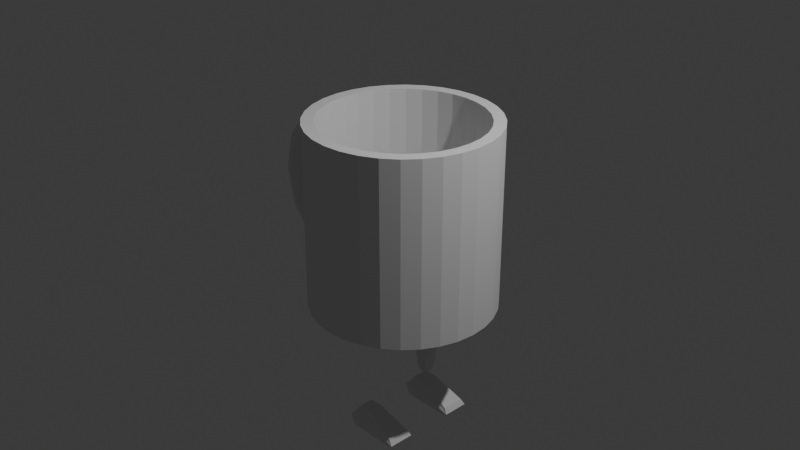 # Source: mug-attempt2.blend  (saved by Blender 4.1.24; exported with 4.5.12 LTS)
import bpy
from mathutils import Matrix  # noqa: F401  (used for matrix-valued properties, if any)

bpy.ops.wm.read_factory_settings(use_empty=True)
scene = bpy.context.scene
scene.name = 'Scene'

# ---- collections
col_collection = bpy.data.collections.new('Collection'); scene.collection.children.link(col_collection)

# ---- world
world_world = bpy.data.worlds.new('World'); scene.world = world_world
world_world.use_nodes = True; world_world.node_tree.nodes.clear()
_N = world_world.node_tree.nodes; _L = world_world.node_tree.links
n0 = _N.new('ShaderNodeOutputWorld'); n0.name = 'World Output'; n0.location = (300, 300)
n1 = _N.new('ShaderNodeBackground'); n1.name = 'Background'; n1.location = (10, 300)
n1.inputs[0].default_value = (0.05088, 0.05088, 0.05088, 1.0)
_L.new(n1.outputs[0], n0.inputs[0])
n0.is_active_output = True
world_world.color = (0.05088, 0.05088, 0.05088)
world_world.use_sun_shadow = False
world_world.sun_shadow_jitter_overblur = 0.0

# ---- cameras
cam_camera = bpy.data.cameras.new('Camera')
cam_camera.clip_end = 100.0
cam_camera.ortho_scale = 7.314

# ---- lights
light_light = bpy.data.lights.new('Light', 'POINT')
light_light.transmission_factor = 0.0
light_light.energy = 1000.0
light_light.shadow_soft_size = 0.1
light_light.shadow_maximum_resolution = 0.006
light_light.use_absolute_resolution = True

# ---- meshes
me_cylinder = bpy.data.meshes.new('Cylinder')
me_cylinder.from_pydata([(0.0, 1.0, -1.0), (-1.766, 0.0, 0.0), (0.0, 0.872, 1.0), (-1.718, 0.1256, 0.0), (-1.602, 0.1777, 0.0), (0.1951, 0.9808, -1.0), (-1.487, 0.1256, 0.0), (0.1701, 0.8553, 1.0), (0.3827, 0.9239, -1.0), (-1.439, 2.176e-17, 0.0), (-1.487, -0.1256, 0.0), (0.3337, 0.8057, 1.0), (0.5556, 0.8315, -1.0), (-1.602, -0.1777, 0.0), (-1.718, -0.1256, 0.0), (0.4845, 0.7251, 1.0), (-1.656, 0.0, -0.4565), (0.7071, 0.7071, -1.0), (0.6166, 0.6166, 1.0), (-1.615, 0.1256, -0.4298), (-1.515, 0.1777, -0.3652), (0.8315, 0.5556, -1.0), (-1.414, 0.1256, -0.3007), (0.7251, 0.4845, 1.0), (-1.373, 2.176e-17, -0.2739), (0.9239, 0.3827, -1.0), (-1.414, -0.1256, -0.3007), (0.8057, 0.3337, 1.0), (0.9808, 0.1951, -1.0), (-1.515, -0.1777, -0.3652), (0.8553, 0.1701, 1.0), (-1.615, -0.1256, -0.4298), (1.0, 0.0, -1.0), (-1.357, 0.0, -0.7907), (0.872, 0.0, 1.0), (-1.333, 0.1256, -0.7444), (-1.275, 0.1777, -0.6326), (0.9808, -0.1951, -1.0), (-1.217, 0.1256, -0.5208), (0.8553, -0.1701, 1.0), (-1.193, 2.176e-17, -0.4744), (0.9239, -0.3827, -1.0), (0.8057, -0.3337, 1.0), (-1.217, -0.1256, -0.5208), (0.8315, -0.5556, -1.0), (-1.275, -0.1777, -0.6326), (0.7251, -0.4845, 1.0), (-1.333, -0.1256, -0.7444), (0.7071, -0.7071, -1.0), (0.6166, -0.6166, 1.0), (0.5556, -0.8315, -1.0), (0.4845, -0.7251, 1.0), (0.3827, -0.9239, -1.0), (0.3337, -0.8057, 1.0), (0.1951, -0.9808, -1.0), (0.1701, -0.8553, 1.0), (0.0, -1.0, -1.0), (0.0, -0.872, 1.0), (-0.1951, -0.9808, -1.0), (-0.1701, -0.8553, 1.0), (-0.3827, -0.9239, -1.0), (-0.3337, -0.8057, 1.0), (-0.5556, -0.8315, -1.0), (-0.4845, -0.7251, 1.0), (-0.7071, -0.7071, -1.0), (-1.357, 0.0, 0.7907), (-0.6166, -0.6166, 1.0), (-1.333, 0.1256, 0.7444), (-0.8315, -0.5556, -1.0), (-1.275, 0.1777, 0.6326), (-0.7251, -0.4845, 1.0), (-1.217, 0.1256, 0.5208), (-0.9239, -0.3827, -1.0), (-1.193, 2.176e-17, 0.4744), (-0.8057, -0.3337, 1.0), (-1.217, -0.1256, 0.5208), (-0.9808, -0.1951, -1.0), (-1.275, -0.1777, 0.6326), (-1.333, -0.1256, 0.7444), (-0.8553, -0.1701, 1.0), (-1.656, 0.0, 0.4565), (-1.0, 0.0, -1.0), (-1.615, 0.1256, 0.4298), (-0.872, 0.0, 1.0), (-1.515, 0.1777, 0.3652), (-0.9808, 0.1951, -1.0), (-1.414, 0.1256, 0.3007), (-0.8553, 0.1701, 1.0), (-1.373, 2.176e-17, 0.2739), (-0.9239, 0.3827, -1.0), (-0.8057, 0.3337, 1.0), (-1.414, -0.1256, 0.3007), (-0.8315, 0.5556, -1.0), (-1.515, -0.1777, 0.3652), (-1.615, -0.1256, 0.4298), (-0.7251, 0.4845, 1.0), (-0.7071, 0.7071, -1.0), (-0.6166, 0.6166, 1.0), (-0.5556, 0.8315, -1.0), (-0.4845, 0.7251, 1.0), (-0.3827, 0.9239, -1.0), (-0.3337, 0.8057, 1.0), (-0.1951, 0.9808, -1.0), (-0.1701, 0.8553, 1.0), (-0.9323, -0.008461, -1.0), (-0.8462, -0.2098, -1.0), (-0.7257, -0.4013, -1.0), (-0.5755, -0.5755, -1.0), (-0.4013, -0.7257, -1.0), (-0.2098, -0.8462, -1.0), (-0.008461, -0.9323, -1.0), (-0.8413, 0.1852, -1.0), (-0.7243, -0.01718, -1.0), (-0.5773, -0.2168, -1.0), (-0.4059, -0.4059, -1.0), (-0.2168, -0.5773, -1.0), (-0.01718, -0.7243, -1.0), (0.1852, -0.8413, -1.0), (-0.7133, 0.3765, -1.0), (-0.5664, 0.1842, -1.0), (-0.3964, -0.01371, -1.0), (-0.2098, -0.2098, -1.0), (-0.01371, -0.3964, -1.0), (0.1842, -0.5664, -1.0), (0.3765, -0.7133, -1.0), (-0.5556, 0.5556, -1.0), (-0.3827, 0.3827, -1.0), (-0.1951, 0.1951, -1.0), (1.49e-08, -1.49e-08, -1.0), (0.1951, -0.1951, -1.0), (0.3827, -0.3827, -1.0), (0.5556, -0.5556, -1.0), (-0.3765, 0.7133, -1.0), (-0.1842, 0.5664, -1.0), (0.01371, 0.3964, -1.0), (0.2098, 0.2098, -1.0), (0.3964, 0.01371, -1.0), (0.5664, -0.1842, -1.0), (0.7133, -0.3765, -1.0), (-0.1852, 0.8413, -1.0), (0.01718, 0.7243, -1.0), (0.2168, 0.5773, -1.0), (0.4059, 0.4059, -1.0), (0.5773, 0.2168, -1.0), (0.7243, 0.01718, -1.0), (0.8413, -0.1852, -1.0), (0.008461, 0.9323, -1.0), (0.2098, 0.8462, -1.0), (0.4013, 0.7257, -1.0), (0.5755, 0.5755, -1.0), (0.7257, 0.4013, -1.0), (0.8462, 0.2098, -1.0), (0.9323, 0.008461, -1.0), (0.1951, 0.9808, 1.0), (0.0, 1.0, 1.0), (0.3827, 0.9239, 1.0), (0.5556, 0.8315, 1.0), (0.7071, 0.7071, 1.0), (0.8315, 0.5556, 1.0), (0.9239, 0.3827, 1.0), (0.9808, 0.1951, 1.0), (1.0, 0.0, 1.0), (0.9808, -0.1951, 1.0), (0.9239, -0.3827, 1.0), (0.8315, -0.5556, 1.0), (0.7071, -0.7071, 1.0), (0.5556, -0.8315, 1.0), (0.3827, -0.9239, 1.0), (0.1951, -0.9808, 1.0), (0.0, -1.0, 1.0), (-0.1951, -0.9808, 1.0), (-0.3827, -0.9239, 1.0), (-0.5556, -0.8315, 1.0), (-0.7071, -0.7071, 1.0), (-0.8315, -0.5556, 1.0), (-0.9239, -0.3827, 1.0), (-0.9808, -0.1951, 1.0), (-1.0, 0.0, 1.0), (-0.9808, 0.1951, 1.0), (-0.9239, 0.3827, 1.0), (-0.8315, 0.5556, 1.0), (-0.7071, 0.7071, 1.0), (-0.5556, 0.8315, 1.0), (-0.3827, 0.9239, 1.0), (-0.1951, 0.9808, 1.0), (-0.1701, 0.8553, -0.7665), (0.008461, 0.9323, -0.7665), (0.1701, 0.8553, -0.7665), (-0.3337, 0.8057, -0.7665), (-0.1852, 0.8413, -0.7665), (-0.4845, 0.7251, -0.7665), (-0.3765, 0.7133, -0.7665), (-0.6166, 0.6166, -0.7665), (-0.5556, 0.5556, -0.7665), (-0.7251, 0.4845, -0.7665), (-0.7133, 0.3765, -0.7665), (-0.8057, 0.3337, -0.7665), (-0.8413, 0.1852, -0.7665), (-0.8553, 0.1701, -0.7665), (-0.9323, -0.008461, -0.7665), (-0.8553, -0.1701, -0.7665), (0.2098, 0.8462, -0.7666), (0.3337, 0.8057, -0.7665), (0.01718, 0.7243, -0.7666), (-0.1842, 0.5664, -0.7666), (-0.3827, 0.3827, -0.7665), (-0.5664, 0.1842, -0.7665), (-0.7243, -0.01718, -0.7665), (-0.8462, -0.2098, -0.7665), (-0.8057, -0.3337, -0.7665), (0.4013, 0.7257, -0.7665), (0.4845, 0.7251, -0.7665), (0.2168, 0.5773, -0.7665), (0.01371, 0.3964, -0.7665), (-0.1951, 0.1951, -0.7665), (-0.3964, -0.01371, -0.7665), (-0.5773, -0.2168, -0.7665), (-0.7257, -0.4013, -0.7665), (-0.7251, -0.4845, -0.7665), (0.5755, 0.5755, -0.7665), (0.6166, 0.6166, -0.7665), (0.4059, 0.4059, -0.7665), (0.2098, 0.2098, -0.7665), (-1.49e-08, 1.49e-08, -0.7665), (-0.2098, -0.2098, -0.7665), (-0.4059, -0.4059, -0.7665), (-0.5755, -0.5755, -0.7665), (-0.6166, -0.6166, -0.7665), (0.7257, 0.4013, -0.7665), (0.7251, 0.4845, -0.7665), (0.5773, 0.2168, -0.7665), (0.3964, 0.01371, -0.7665), (0.1951, -0.1951, -0.7665), (-0.01371, -0.3964, -0.7665), (-0.2168, -0.5773, -0.7665), (-0.4013, -0.7257, -0.7665), (-0.4845, -0.7251, -0.7665), (0.8462, 0.2098, -0.7665), (0.8057, 0.3337, -0.7665), (0.7243, 0.01718, -0.7665), (0.5664, -0.1842, -0.7665), (0.3827, -0.3827, -0.7665), (0.1842, -0.5664, -0.7665), (-0.01718, -0.7243, -0.7665), (-0.2098, -0.8462, -0.7665), (-0.3337, -0.8057, -0.7665), (0.9323, 0.008461, -0.7665), (0.8553, 0.1701, -0.7665), (0.8413, -0.1852, -0.7665), (0.7133, -0.3765, -0.7666), (0.5556, -0.5556, -0.7666), (0.3765, -0.7133, -0.7666), (0.1852, -0.8413, -0.7666), (-0.008461, -0.9323, -0.7666), (-0.1701, -0.8553, -0.7666), (0.8553, -0.1701, -0.7665), (0.8057, -0.3337, -0.7665), (0.7251, -0.4845, -0.7666), (0.6166, -0.6166, -0.7666), (0.4845, -0.7251, -0.7666), (0.3337, -0.8057, -0.7666), (0.1701, -0.8553, -0.7666), (0.0, 0.872, -0.7665), (0.872, 0.0, -0.7665), (0.0, -0.872, -0.7666), (-0.872, 0.0, -0.7665), (-0.9825, -0.1777, -0.72), (-0.9825, -0.1777, 0.72), (-0.9876, -0.1256, 0.8476), (-0.9876, -0.1256, 0.5893), (-0.9876, -0.1256, -0.8476), (-0.9876, -0.1256, -0.5893), (-1.0, 0.0, -0.8974), (-1.0, 0.0, -0.5321), (-1.0, 0.0, 0.5321), (-1.0, 0.0, 0.8974), (-1.0, 2.176e-17, -0.5321), (-1.0, 2.176e-17, 0.5321), (-0.9876, 0.1256, 0.5893), (-0.9876, 0.1256, 0.8476), (-0.9876, 0.1256, -0.8476), (-0.9825, 0.1777, 0.72), (-0.9825, 0.1777, -0.72), (-0.9876, 0.1256, -0.5893)], [], [(0, 154, 153, 5), (5, 153, 155, 8), (8, 155, 156, 12), (12, 156, 157, 17), (17, 157, 158, 21), (21, 158, 159, 25), (25, 159, 160, 28), (28, 160, 161, 32), (32, 161, 162, 37), (37, 162, 163, 41), (41, 163, 164, 44), (44, 164, 165, 48), (48, 165, 166, 50), (50, 166, 167, 52), (52, 167, 168, 54), (54, 168, 169, 56), (56, 169, 170, 58), (58, 170, 171, 60), (60, 171, 172, 62), (62, 172, 173, 64), (64, 173, 174, 68), (68, 174, 175, 72), (72, 175, 176, 76), (81, 76, 176, 177, 275, 268, 267, 269, 274, 273, 271, 266, 270, 272), (177, 178, 85, 81, 272, 280, 282, 283, 276, 273, 274, 277, 278, 281, 279, 275), (85, 178, 179, 89), (89, 179, 180, 92), (92, 180, 181, 96), (96, 181, 182, 98), (98, 182, 183, 100), (108, 62, 64, 107), (100, 183, 184, 102), (102, 184, 154, 0), (115, 108, 107, 114), (122, 115, 114, 121), (129, 122, 121, 128), (136, 129, 128, 135), (143, 136, 135, 142), (150, 143, 142, 149), (21, 150, 149, 17), (109, 60, 62, 108), (116, 109, 108, 115), (123, 116, 115, 122), (130, 123, 122, 129), (137, 130, 129, 136), (144, 137, 136, 143), (151, 144, 143, 150), (25, 151, 150, 21), (110, 58, 60, 109), (117, 110, 109, 116), (124, 117, 116, 123), (131, 124, 123, 130), (138, 131, 130, 137), (145, 138, 137, 144), (152, 145, 144, 151), (28, 152, 151, 25), (54, 56, 58, 110), (52, 54, 110, 117), (50, 52, 117, 124), (48, 50, 124, 131), (44, 48, 131, 138), (41, 44, 138, 145), (37, 41, 145, 152), (32, 37, 152, 28), (74, 70, 218, 209), (34, 30, 247, 263), (70, 66, 227, 218), (30, 27, 238, 247), (66, 63, 236, 227), (27, 23, 229, 238), (63, 61, 245, 236), (2, 103, 185, 262), (23, 18, 220, 229), (61, 59, 254, 245), (103, 101, 188, 185), (18, 15, 211, 220), (59, 57, 264, 254), (101, 99, 190, 188), (15, 11, 202, 211), (57, 55, 261, 264), (99, 97, 192, 190), (11, 7, 187, 202), (55, 53, 260, 261), (97, 95, 194, 192), (7, 2, 262, 187), (53, 51, 259, 260), (95, 90, 196, 194), (51, 49, 258, 259), (90, 87, 198, 196), (49, 46, 257, 258), (87, 83, 265, 198), (46, 42, 256, 257), (83, 79, 200, 265), (42, 39, 255, 256), (79, 74, 209, 200), (39, 34, 263, 255), (2, 7, 153, 154), (7, 11, 155, 153), (11, 15, 156, 155), (15, 18, 157, 156), (18, 23, 158, 157), (23, 27, 159, 158), (27, 30, 160, 159), (30, 34, 161, 160), (34, 39, 162, 161), (39, 42, 163, 162), (42, 46, 164, 163), (46, 49, 165, 164), (49, 51, 166, 165), (51, 53, 167, 166), (53, 55, 168, 167), (55, 57, 169, 168), (57, 59, 170, 169), (59, 61, 171, 170), (61, 63, 172, 171), (63, 66, 173, 172), (66, 70, 174, 173), (70, 74, 175, 174), (74, 79, 176, 175), (79, 83, 177, 176), (83, 87, 178, 177), (87, 90, 179, 178), (90, 95, 180, 179), (95, 97, 181, 180), (97, 99, 182, 181), (99, 101, 183, 182), (101, 103, 184, 183), (103, 2, 154, 184), (185, 188, 189, 186), (262, 185, 186, 187), (188, 190, 191, 189), (190, 192, 193, 191), (192, 194, 195, 193), (194, 196, 197, 195), (196, 198, 199, 197), (198, 265, 200, 199), (187, 186, 201, 202), (186, 189, 203, 201), (189, 191, 204, 203), (191, 193, 205, 204), (193, 195, 206, 205), (195, 197, 207, 206), (197, 199, 208, 207), (199, 200, 209, 208), (202, 201, 210, 211), (201, 203, 212, 210), (203, 204, 213, 212), (204, 205, 214, 213), (205, 206, 215, 214), (206, 207, 216, 215), (207, 208, 217, 216), (208, 209, 218, 217), (211, 210, 219, 220), (210, 212, 221, 219), (212, 213, 222, 221), (213, 214, 223, 222), (214, 215, 224, 223), (215, 216, 225, 224), (216, 217, 226, 225), (217, 218, 227, 226), (220, 219, 228, 229), (219, 221, 230, 228), (221, 222, 231, 230), (222, 223, 232, 231), (223, 224, 233, 232), (224, 225, 234, 233), (225, 226, 235, 234), (226, 227, 236, 235), (229, 228, 237, 238), (228, 230, 239, 237), (230, 231, 240, 239), (231, 232, 241, 240), (232, 233, 242, 241), (233, 234, 243, 242), (234, 235, 244, 243), (235, 236, 245, 244), (238, 237, 246, 247), (237, 239, 248, 246), (239, 240, 249, 248), (240, 241, 250, 249), (241, 242, 251, 250), (242, 243, 252, 251), (243, 244, 253, 252), (244, 245, 254, 253), (247, 246, 255, 263), (246, 248, 256, 255), (248, 249, 257, 256), (249, 250, 258, 257), (250, 251, 259, 258), (251, 252, 260, 259), (252, 253, 261, 260), (253, 254, 264, 261), (17, 149, 148, 12), (149, 142, 141, 148), (142, 135, 134, 141), (135, 128, 127, 134), (128, 121, 120, 127), (121, 114, 113, 120), (114, 107, 106, 113), (107, 64, 68, 106), (12, 148, 147, 8), (148, 141, 140, 147), (141, 134, 133, 140), (134, 127, 126, 133), (127, 120, 119, 126), (120, 113, 112, 119), (113, 106, 105, 112), (106, 68, 72, 105), (8, 147, 146, 5), (147, 140, 139, 146), (140, 133, 132, 139), (133, 126, 125, 132), (126, 119, 118, 125), (119, 112, 111, 118), (112, 105, 104, 111), (105, 72, 76, 104), (5, 146, 102, 0), (146, 139, 100, 102), (139, 132, 98, 100), (132, 125, 96, 98), (125, 118, 92, 96), (118, 111, 89, 92), (111, 104, 85, 89), (104, 76, 81, 85), (3, 19, 16, 1), (4, 20, 19, 3), (6, 22, 20, 4), (9, 24, 22, 6), (10, 26, 24, 9), (13, 29, 26, 10), (14, 31, 29, 13), (1, 16, 31, 14), (19, 35, 33, 16), (20, 36, 35, 19), (22, 38, 36, 20), (24, 40, 38, 22), (26, 43, 40, 24), (29, 45, 43, 26), (31, 47, 45, 29), (16, 33, 47, 31), (33, 35, 280, 272), (280, 35, 36, 282), (282, 36, 38, 283), (283, 38, 40, 276), (40, 43, 271, 273, 276), (271, 43, 45, 266), (266, 45, 47, 270), (270, 47, 33, 272), (279, 67, 65, 275), (281, 69, 67, 279), (278, 71, 69, 281), (277, 73, 71, 278), (269, 75, 73, 277, 274), (267, 77, 75, 269), (268, 78, 77, 267), (275, 65, 78, 268), (67, 82, 80, 65), (69, 84, 82, 67), (71, 86, 84, 69), (73, 88, 86, 71), (75, 91, 88, 73), (77, 93, 91, 75), (78, 94, 93, 77), (65, 80, 94, 78), (82, 3, 1, 80), (84, 4, 3, 82), (86, 6, 4, 84), (88, 9, 6, 86), (91, 10, 9, 88), (93, 13, 10, 91), (94, 14, 13, 93), (80, 1, 14, 94)])
_uv = me_cylinder.uv_layers.new(name='UVMap')
_uv.uv.foreach_set('vector', [1.0, 0.5, 1.0, 1.0, 0.9688, 1.0, 0.9688, 0.5, 0.9688, 0.5, 0.9688, 1.0, 0.9375, 1.0, 0.9375, 0.5, 0.9375, 0.5, 0.9375, 1.0, 0.9062, 1.0, 0.9062, 0.5, 0.9062, 0.5, 0.9062, 1.0, 0.875, 1.0, 0.875, 0.5, 0.875, 0.5, 0.875, 1.0, 0.8438, 1.0, 0.8438, 0.5, 0.8438, 0.5, 0.8438, 1.0, 0.8125, 1.0, 0.8125, 0.5, 0.8125, 0.5, 0.8125, 1.0, 0.7812, 1.0, 0.7812, 0.5, 0.7812, 0.5, 0.7812, 1.0, 0.75, 1.0, 0.75, 0.5, 0.75, 0.5, 0.75, 1.0, 0.7188, 1.0, 0.7188, 0.5, 0.7188, 0.5, 0.7188, 1.0, 0.6875, 1.0, 0.6875, 0.5, 0.6875, 0.5, 0.6875, 1.0, 0.6562, 1.0, 0.6562, 0.5, 0.6562, 0.5, 0.6562, 1.0, 0.625, 1.0, 0.625, 0.5, 0.625, 0.5, 0.625, 1.0, 0.5938, 1.0, 0.5938, 0.5, 0.5938, 0.5, 0.5938, 1.0, 0.5625, 1.0, 0.5625, 0.5, 0.5625, 0.5, 0.5625, 1.0, 0.5312, 1.0, 0.5312, 0.5, 0.5312, 0.5, 0.5312, 1.0, 0.5, 1.0, 0.5, 0.5, 0.5, 0.5, 0.5, 1.0, 0.4688, 1.0, 0.4688, 0.5, 0.4688, 0.5, 0.4688, 1.0, 0.4375, 1.0, 0.4375, 0.5, 0.4375, 0.5, 0.4375, 1.0, 0.4062, 1.0, 0.4062, 0.5, 0.4062, 0.5, 0.4062, 1.0, 0.375, 1.0, 0.375, 0.5, 0.375, 0.5, 0.375, 1.0, 0.3438, 1.0, 0.3438, 0.5, 0.3438, 0.5, 0.3438, 1.0, 0.3125, 1.0, 0.3125, 0.5, 0.3125, 0.5, 0.3125, 1.0, 0.2812, 1.0, 0.2812, 0.5, 0.25, 0.5, 0.2812, 0.5, 0.2812, 1.0, 0.25, 1.0, 0.25, 0.9743, 0.2701, 0.9619, 0.2785, 0.93, 0.2701, 0.8973, 0.25, 0.883, 0.25, 0.617, 0.2701, 0.6027, 0.2785, 0.57, 0.2701, 0.5381, 0.25, 0.5257, 0.25, 1.0, 0.2188, 1.0, 0.2188, 0.5, 0.25, 0.5, 0.25, 0.5257, 0.2299, 0.5381, 0.2215, 0.57, 0.2299, 0.6027, 0.25, 0.617, 0.25, 0.617, 0.25, 0.883, 0.25, 0.883, 0.2299, 0.8973, 0.2215, 0.93, 0.2299, 0.9619, 0.25, 0.9743, 0.2188, 0.5, 0.2188, 1.0, 0.1875, 1.0, 0.1875, 0.5, 0.1875, 0.5, 0.1875, 1.0, 0.1562, 1.0, 0.1562, 0.5, 0.1562, 0.5, 0.1562, 1.0, 0.125, 1.0, 0.125, 0.5, 0.125, 0.5, 0.125, 1.0, 0.09375, 1.0, 0.09375, 0.5, 0.09375, 0.5, 0.09375, 1.0, 0.0625, 1.0, 0.0625, 0.5, 0.446, 0.5, 0.4062, 0.5, 0.375, 0.5, 0.4185, 0.5, 0.0625, 0.5, 0.0625, 1.0, 0.03125, 1.0, 0.03125, 0.5, 0.03125, 0.5, 0.03125, 1.0, 0.0, 1.0, 0.0, 0.5, 0.474, 0.5, 0.446, 0.5, 0.4185, 0.5, 0.4464, 0.5, 0.5, 0.5, 0.474, 0.5, 0.4464, 0.5, 0.4718, 0.5, 0.5282, 0.5, 0.5, 0.5, 0.4718, 0.5, 0.5, 0.5, 0.5625, 0.5, 0.5282, 0.5, 0.5, 0.5, 0.5363, 0.5, 0.6094, 0.5, 0.5625, 0.5, 0.5363, 0.5, 0.5893, 0.5, 0.6847, 0.5, 0.6094, 0.5, 0.5893, 0.5, 0.6793, 0.5, 0.8438, 0.5, 0.6847, 0.5, 0.6793, 0.5, 0.875, 0.5, 0.4729, 0.5, 0.4375, 0.5, 0.4062, 0.5, 0.446, 0.5, 0.5, 0.5, 0.4729, 0.5, 0.446, 0.5, 0.474, 0.5, 0.526, 0.5, 0.5, 0.5, 0.474, 0.5, 0.5, 0.5, 0.5536, 0.5, 0.526, 0.5, 0.5, 0.5, 0.5282, 0.5, 0.5851, 0.5, 0.5536, 0.5, 0.5282, 0.5, 0.5625, 0.5, 0.625, 0.5, 0.5851, 0.5, 0.5625, 0.5, 0.6094, 0.5, 0.685, 0.5, 0.625, 0.5, 0.6094, 0.5, 0.6847, 0.5, 0.8125, 0.5, 0.685, 0.5, 0.6847, 0.5, 0.8438, 0.5, 0.5, 0.5, 0.4688, 0.5, 0.4375, 0.5, 0.4729, 0.5, 0.5271, 0.5, 0.5, 0.5, 0.4729, 0.5, 0.5, 0.5, 0.554, 0.5, 0.5271, 0.5, 0.5, 0.5, 0.526, 0.5, 0.5815, 0.5, 0.554, 0.5, 0.526, 0.5, 0.5536, 0.5, 0.6108, 0.5, 0.5815, 0.5, 0.5536, 0.5, 0.5851, 0.5, 0.6439, 0.5, 0.6108, 0.5, 0.5851, 0.5, 0.625, 0.5, 0.6875, 0.5, 0.6439, 0.5, 0.625, 0.5, 0.685, 0.5, 0.7812, 0.5, 0.6875, 0.5, 0.685, 0.5, 0.8125, 0.5, 0.5312, 0.5, 0.5, 0.5, 0.4688, 0.5, 0.5, 0.5, 0.5625, 0.5, 0.5312, 0.5, 0.5, 0.5, 0.5271, 0.5, 0.5938, 0.5, 0.5625, 0.5, 0.5271, 0.5, 0.554, 0.5, 0.625, 0.5, 0.5938, 0.5, 0.554, 0.5, 0.5815, 0.5, 0.6562, 0.5, 0.625, 0.5, 0.5815, 0.5, 0.6108, 0.5, 0.6875, 0.5, 0.6562, 0.5, 0.6108, 0.5, 0.6439, 0.5, 0.7188, 0.5, 0.6875, 0.5, 0.6439, 0.5, 0.6875, 0.5, 0.75, 0.5, 0.7188, 0.5, 0.6875, 0.5, 0.7812, 0.5, 0.3779, 1.0, 0.3865, 1.0, 0.3865, 1.0, 0.3779, 1.0, 0.6293, 1.0, 0.6496, 1.0, 0.6496, 1.0, 0.6293, 1.0, 0.3865, 1.0, 0.4049, 1.0, 0.4049, 1.0, 0.3865, 1.0, 0.6496, 1.0, 0.7014, 1.0, 0.7014, 1.0, 0.6496, 1.0, 0.4049, 1.0, 0.4279, 1.0, 0.4279, 1.0, 0.4049, 1.0, 0.7014, 1.0, 0.7285, 1.0, 0.7285, 1.0, 0.7014, 1.0, 0.4279, 1.0, 0.4529, 1.0, 0.4529, 1.0, 0.4279, 1.0, 0.01468, 1.0, -0.7345, 1.0, -0.7345, 1.0, 0.01468, 1.0, 0.7285, 1.0, 0.7405, 1.0, 0.7405, 1.0, 0.7285, 1.0, 0.4529, 1.0, 0.4787, 1.0, 0.4787, 1.0, 0.4529, 1.0, -0.7345, 1.0, 0.3535, 1.0, 0.3535, 1.0, -0.7345, 1.0, 0.7405, 1.0, 0.7352, 1.0, 0.7352, 1.0, 0.7405, 1.0, 0.4787, 1.0, 0.5026, 1.0, 0.5026, 1.0, 0.4787, 1.0, 0.3535, 1.0, 0.2584, 1.0, 0.2584, 1.0, 0.3535, 1.0, 0.7352, 1.0, 0.6972, 1.0, 0.6972, 1.0, 0.7352, 1.0, 0.5026, 1.0, 0.5299, 1.0, 0.5299, 1.0, 0.5026, 1.0, 0.2584, 1.0, 0.2418, 1.0, 0.2418, 1.0, 0.2584, 1.0, 0.6972, 1.0, 0.5754, 1.0, 0.5754, 1.0, 0.6972, 1.0, 0.5299, 1.0, 0.5514, 1.0, 0.5514, 1.0, 0.5299, 1.0, 0.2418, 1.0, 0.2525, 1.0, 0.2525, 1.0, 0.2418, 1.0, 0.5754, 1.0, 0.01468, 1.0, 0.01468, 1.0, 0.5754, 1.0, 0.5514, 1.0, 0.5753, 1.0, 0.5753, 1.0, 0.5514, 1.0, 0.2525, 1.0, 0.2758, 1.0, 0.2758, 1.0, 0.2525, 1.0, 0.5753, 1.0, 0.599, 1.0, 0.599, 1.0, 0.5753, 1.0, 0.2758, 1.0, 0.31, 1.0, 0.31, 1.0, 0.2758, 1.0, 0.599, 1.0, 0.6214, 1.0, 0.6214, 1.0, 0.599, 1.0, 0.31, 1.0, 0.3656, 1.0, 0.3656, 1.0, 0.31, 1.0, 0.6214, 1.0, 0.6404, 1.0, 0.6404, 1.0, 0.6214, 1.0, 0.3656, 1.0, 0.3995, 1.0, 0.3995, 1.0, 0.3656, 1.0, 0.6404, 1.0, 0.6509, 1.0, 0.6509, 1.0, 0.6404, 1.0, 0.3995, 1.0, 0.3779, 1.0, 0.3779, 1.0, 0.3995, 1.0, 0.6509, 1.0, 0.6293, 1.0, 0.6293, 1.0, 0.6509, 1.0, 0.01468, 1.0, 0.5754, 1.0, 0.9688, 1.0, 1.0, 1.0, 0.5754, 1.0, 0.6972, 1.0, 0.9375, 1.0, 0.9688, 1.0, 0.6972, 1.0, 0.7352, 1.0, 0.9062, 1.0, 0.9375, 1.0, 0.7352, 1.0, 0.7405, 1.0, 0.875, 1.0, 0.9062, 1.0, 0.7405, 1.0, 0.7285, 1.0, 0.8438, 1.0, 0.875, 1.0, 0.7285, 1.0, 0.7014, 1.0, 0.8125, 1.0, 0.8438, 1.0, 0.7014, 1.0, 0.6496, 1.0, 0.7812, 1.0, 0.8125, 1.0, 0.6496, 1.0, 0.6293, 1.0, 0.75, 1.0, 0.7812, 1.0, 0.6293, 1.0, 0.6509, 1.0, 0.7188, 1.0, 0.75, 1.0, 0.6509, 1.0, 0.6404, 1.0, 0.6875, 1.0, 0.7188, 1.0, 0.6404, 1.0, 0.6214, 1.0, 0.6562, 1.0, 0.6875, 1.0, 0.6214, 1.0, 0.599, 1.0, 0.625, 1.0, 0.6562, 1.0, 0.599, 1.0, 0.5753, 1.0, 0.5938, 1.0, 0.625, 1.0, 0.5753, 1.0, 0.5514, 1.0, 0.5625, 1.0, 0.5938, 1.0, 0.5514, 1.0, 0.5299, 1.0, 0.5312, 1.0, 0.5625, 1.0, 0.5299, 1.0, 0.5026, 1.0, 0.5, 1.0, 0.5312, 1.0, 0.5026, 1.0, 0.4787, 1.0, 0.4688, 1.0, 0.5, 1.0, 0.4787, 1.0, 0.4529, 1.0, 0.4375, 1.0, 0.4688, 1.0, 0.4529, 1.0, 0.4279, 1.0, 0.4062, 1.0, 0.4375, 1.0, 0.4279, 1.0, 0.4049, 1.0, 0.375, 1.0, 0.4062, 1.0, 0.4049, 1.0, 0.3865, 1.0, 0.3438, 1.0, 0.375, 1.0, 0.3865, 1.0, 0.3779, 1.0, 0.3125, 1.0, 0.3438, 1.0, 0.3779, 1.0, 0.3995, 1.0, 0.2812, 1.0, 0.3125, 1.0, 0.3995, 1.0, 0.3656, 1.0, 0.25, 1.0, 0.2812, 1.0, 0.3656, 1.0, 0.31, 1.0, 0.2188, 1.0, 0.25, 1.0, 0.31, 1.0, 0.2758, 1.0, 0.1875, 1.0, 0.2188, 1.0, 0.2758, 1.0, 0.2525, 1.0, 0.1562, 1.0, 0.1875, 1.0, 0.2525, 1.0, 0.2418, 1.0, 0.125, 1.0, 0.1562, 1.0, 0.2418, 1.0, 0.2584, 1.0, 0.09375, 1.0, 0.125, 1.0, 0.2584, 1.0, 0.3535, 1.0, 0.0625, 1.0, 0.09375, 1.0, 0.3535, 1.0, -0.7345, 1.0, 0.03125, 1.0, 0.0625, 1.0, -0.7345, 1.0, 0.01468, 1.0, 1.0, 1.0, 0.03125, 1.0, -0.7345, 1.0, 0.3535, 1.0, 0.3824, 1.0, 0.5, 1.0, 0.01468, 1.0, -0.7345, 1.0, 0.5, 1.0, 0.5754, 1.0, 0.3535, 1.0, 0.2584, 1.0, 0.3381, 1.0, 0.3824, 1.0, 0.2584, 1.0, 0.2418, 1.0, 0.3207, 1.0, 0.3381, 1.0, 0.2418, 1.0, 0.2525, 1.0, 0.3153, 1.0, 0.3207, 1.0, 0.2525, 1.0, 0.2758, 1.0, 0.315, 1.0, 0.3153, 1.0, 0.2758, 1.0, 0.31, 1.0, 0.3125, 1.0, 0.315, 1.0, 0.31, 1.0, 0.3656, 1.0, 0.3995, 1.0, 0.3125, 1.0, 0.5754, 1.0, 0.5, 1.0, 0.6176, 1.0, 0.6972, 1.0, 0.5, 1.0, 0.3824, 1.0, 0.5, 1.0, 0.6176, 1.0, 0.3824, 1.0, 0.3381, 1.0, 0.4427, 1.0, 0.5, 1.0, 0.3381, 1.0, 0.3207, 1.0, 0.4107, 1.0, 0.4427, 1.0, 0.3207, 1.0, 0.3153, 1.0, 0.3906, 1.0, 0.4107, 1.0, 0.3153, 1.0, 0.315, 1.0, 0.375, 1.0, 0.3906, 1.0, 0.315, 1.0, 0.3125, 1.0, 0.3561, 1.0, 0.375, 1.0, 0.3125, 1.0, 0.3995, 1.0, 0.3779, 1.0, 0.3561, 1.0, 0.6972, 1.0, 0.6176, 1.0, 0.6619, 1.0, 0.7352, 1.0, 0.6176, 1.0, 0.5, 1.0, 0.5573, 1.0, 0.6619, 1.0, 0.5, 1.0, 0.4427, 1.0, 0.5, 1.0, 0.5573, 1.0, 0.4427, 1.0, 0.4107, 1.0, 0.4637, 1.0, 0.5, 1.0, 0.4107, 1.0, 0.3906, 1.0, 0.4375, 1.0, 0.4637, 1.0, 0.3906, 1.0, 0.375, 1.0, 0.4149, 1.0, 0.4375, 1.0, 0.375, 1.0, 0.3561, 1.0, 0.3892, 1.0, 0.4149, 1.0, 0.3561, 1.0, 0.3779, 1.0, 0.3865, 1.0, 0.3892, 1.0, 0.7352, 1.0, 0.6619, 1.0, 0.6793, 1.0, 0.7405, 1.0, 0.6619, 1.0, 0.5573, 1.0, 0.5893, 1.0, 0.6793, 1.0, 0.5573, 1.0, 0.5, 1.0, 0.5363, 1.0, 0.5893, 1.0, 0.5, 1.0, 0.4637, 1.0, 0.5, 1.0, 0.5363, 1.0, 0.4637, 1.0, 0.4375, 1.0, 0.4718, 1.0, 0.5, 1.0, 0.4375, 1.0, 0.4149, 1.0, 0.4464, 1.0, 0.4718, 1.0, 0.4149, 1.0, 0.3892, 1.0, 0.4185, 1.0, 0.4464, 1.0, 0.3892, 1.0, 0.3865, 1.0, 0.4049, 1.0, 0.4185, 1.0, 0.7405, 1.0, 0.6793, 1.0, 0.6847, 1.0, 0.7285, 1.0, 0.6793, 1.0, 0.5893, 1.0, 0.6094, 1.0, 0.6847, 1.0, 0.5893, 1.0, 0.5363, 1.0, 0.5625, 1.0, 0.6094, 1.0, 0.5363, 1.0, 0.5, 1.0, 0.5282, 1.0, 0.5625, 1.0, 0.5, 1.0, 0.4718, 1.0, 0.5, 1.0, 0.5282, 1.0, 0.4718, 1.0, 0.4464, 1.0, 0.474, 1.0, 0.5, 1.0, 0.4464, 1.0, 0.4185, 1.0, 0.446, 1.0, 0.474, 1.0, 0.4185, 1.0, 0.4049, 1.0, 0.4279, 1.0, 0.446, 1.0, 0.7285, 1.0, 0.6847, 1.0, 0.685, 1.0, 0.7014, 1.0, 0.6847, 1.0, 0.6094, 1.0, 0.625, 1.0, 0.685, 1.0, 0.6094, 1.0, 0.5625, 1.0, 0.5851, 1.0, 0.625, 1.0, 0.5625, 1.0, 0.5282, 1.0, 0.5536, 1.0, 0.5851, 1.0, 0.5282, 1.0, 0.5, 1.0, 0.526, 1.0, 0.5536, 1.0, 0.5, 1.0, 0.474, 1.0, 0.5, 1.0, 0.526, 1.0, 0.474, 1.0, 0.446, 1.0, 0.4729, 1.0, 0.5, 1.0, 0.446, 1.0, 0.4279, 1.0, 0.4529, 1.0, 0.4729, 1.0, 0.7014, 1.0, 0.685, 1.0, 0.6875, 1.0, 0.6496, 1.0, 0.685, 1.0, 0.625, 1.0, 0.6439, 1.0, 0.6875, 1.0, 0.625, 1.0, 0.5851, 1.0, 0.6108, 1.0, 0.6439, 1.0, 0.5851, 1.0, 0.5536, 1.0, 0.5815, 1.0, 0.6108, 1.0, 0.5536, 1.0, 0.526, 1.0, 0.554, 1.0, 0.5815, 1.0, 0.526, 1.0, 0.5, 1.0, 0.5271, 1.0, 0.554, 1.0, 0.5, 1.0, 0.4729, 1.0, 0.5, 1.0, 0.5271, 1.0, 0.4729, 1.0, 0.4529, 1.0, 0.4787, 1.0, 0.5, 1.0, 0.6496, 1.0, 0.6875, 1.0, 0.6509, 1.0, 0.6293, 1.0, 0.6875, 1.0, 0.6439, 1.0, 0.6404, 1.0, 0.6509, 1.0, 0.6439, 1.0, 0.6108, 1.0, 0.6214, 1.0, 0.6404, 1.0, 0.6108, 1.0, 0.5815, 1.0, 0.599, 1.0, 0.6214, 1.0, 0.5815, 1.0, 0.554, 1.0, 0.5753, 1.0, 0.599, 1.0, 0.554, 1.0, 0.5271, 1.0, 0.5514, 1.0, 0.5753, 1.0, 0.5271, 1.0, 0.5, 1.0, 0.5299, 1.0, 0.5514, 1.0, 0.5, 1.0, 0.4787, 1.0, 0.5026, 1.0, 0.5299, 1.0, 0.875, 0.5, 0.6793, 0.5, 0.6619, 0.5, 0.9062, 0.5, 0.6793, 0.5, 0.5893, 0.5, 0.5573, 0.5, 0.6619, 0.5, 0.5893, 0.5, 0.5363, 0.5, 0.5, 0.5, 0.5573, 0.5, 0.5363, 0.5, 0.5, 0.5, 0.4637, 0.5, 0.5, 0.5, 0.5, 0.5, 0.4718, 0.5, 0.4375, 0.5, 0.4637, 0.5, 0.4718, 0.5, 0.4464, 0.5, 0.4149, 0.5, 0.4375, 0.5, 0.4464, 0.5, 0.4185, 0.5, 0.3892, 0.5, 0.4149, 0.5, 0.4185, 0.5, 0.375, 0.5, 0.3438, 0.5, 0.3892, 0.5, 0.9062, 0.5, 0.6619, 0.5, 0.6176, 0.5, 0.9375, 0.5, 0.6619, 0.5, 0.5573, 0.5, 0.5, 0.5, 0.6176, 0.5, 0.5573, 0.5, 0.5, 0.5, 0.4427, 0.5, 0.5, 0.5, 0.5, 0.5, 0.4637, 0.5, 0.4107, 0.5, 0.4427, 0.5, 0.4637, 0.5, 0.4375, 0.5, 0.3906, 0.5, 0.4107, 0.5, 0.4375, 0.5, 0.4149, 0.5, 0.375, 0.5, 0.3906, 0.5, 0.4149, 0.5, 0.3892, 0.5, 0.3561, 0.5, 0.375, 0.5, 0.3892, 0.5, 0.3438, 0.5, 0.3125, 0.5, 0.3561, 0.5, 0.9375, 0.5, 0.6176, 0.5, 0.5, 0.5, 0.9688, 0.5, 0.6176, 0.5, 0.5, 0.5, 0.3824, 0.5, 0.5, 0.5, 0.5, 0.5, 0.4427, 0.5, 0.3381, 0.5, 0.3824, 0.5, 0.4427, 0.5, 0.4107, 0.5, 0.3207, 0.5, 0.3381, 0.5, 0.4107, 0.5, 0.3906, 0.5, 0.3153, 0.5, 0.3207, 0.5, 0.3906, 0.5, 0.375, 0.5, 0.315, 0.5, 0.3153, 0.5, 0.375, 0.5, 0.3561, 0.5, 0.3125, 0.5, 0.315, 0.5, 0.3561, 0.5, 0.3125, 0.5, 0.2812, 0.5, 0.3125, 0.5, 0.9688, 0.5, 0.5, 0.5, 0.03125, 0.5, 1.0, 0.5, 0.5, 0.5, 0.3824, 0.5, 0.0625, 0.5, 0.03125, 0.5, 0.3824, 0.5, 0.3381, 0.5, 0.09375, 0.5, 0.0625, 0.5, 0.3381, 0.5, 0.3207, 0.5, 0.125, 0.5, 0.09375, 0.5, 0.3207, 0.5, 0.3153, 0.5, 0.1562, 0.5, 0.125, 0.5, 0.3153, 0.5, 0.315, 0.5, 0.1875, 0.5, 0.1562, 0.5, 0.315, 0.5, 0.3125, 0.5, 0.2188, 0.5, 0.1875, 0.5, 0.3125, 0.5, 0.2812, 0.5, 0.25, 0.5, 0.2188, 0.5, 0.5, 0.625, 0.5833, 0.625, 0.5833, 0.5, 0.5, 0.5, 0.5, 0.75, 0.5833, 0.75, 0.5833, 0.625, 0.5, 0.625, 0.5, 0.875, 0.5833, 0.875, 0.5833, 0.75, 0.5, 0.75, 0.5, 1.0, 0.5833, 1.0, 0.5833, 0.875, 0.5, 0.875, 0.5, 0.125, 0.5833, 0.125, 0.5833, 0.0, 0.5, 0.0, 0.5, 0.25, 0.5833, 0.25, 0.5833, 0.125, 0.5, 0.125, 0.5, 0.375, 0.5833, 0.375, 0.5833, 0.25, 0.5, 0.25, 0.5, 0.5, 0.5833, 0.5, 0.5833, 0.375, 0.5, 0.375, 0.5833, 0.625, 0.6667, 0.625, 0.6667, 0.5, 0.5833, 0.5, 0.5833, 0.75, 0.6667, 0.75, 0.6667, 0.625, 0.5833, 0.625, 0.5833, 0.875, 0.6667, 0.875, 0.6667, 0.75, 0.5833, 0.75, 0.5833, 1.0, 0.6667, 1.0, 0.6667, 0.875, 0.5833, 0.875, 0.5833, 0.125, 0.6667, 0.125, 0.6667, 0.0, 0.5833, 0.0, 0.5833, 0.25, 0.6667, 0.25, 0.6667, 0.125, 0.5833, 0.125, 0.5833, 0.375, 0.6667, 0.375, 0.6667, 0.25, 0.5833, 0.25, 0.5833, 0.5, 0.6667, 0.5, 0.6667, 0.375, 0.5833, 0.375, 0.6667, 0.5, 0.6667, 0.625, 0.7413, 0.625, 0.7393, 0.5, 0.7413, 0.625, 0.6667, 0.625, 0.6667, 0.75, 0.7411, 0.75, 0.7411, 0.75, 0.6667, 0.75, 0.6667, 0.875, 0.7376, 0.875, 0.7376, 0.875, 0.6667, 0.875, 0.6667, 1.0, 0.7321, 1.0, 0.6667, 0.0, 0.6667, 0.125, 0.7376, 0.125, 0.7321, 0.0, 0.7321, 0.0, 0.7376, 0.125, 0.6667, 0.125, 0.6667, 0.25, 0.7411, 0.25, 0.7411, 0.25, 0.6667, 0.25, 0.6667, 0.375, 0.7413, 0.375, 0.7413, 0.375, 0.6667, 0.375, 0.6667, 0.5, 0.7393, 0.5, 0.2587, 0.625, 0.3333, 0.625, 0.3333, 0.5, 0.2607, 0.5, 0.2589, 0.75, 0.3333, 0.75, 0.3333, 0.625, 0.2587, 0.625, 0.2624, 0.875, 0.3333, 0.875, 0.3333, 0.75, 0.2589, 0.75, 0.2679, 1.0, 0.3333, 1.0, 0.3333, 0.875, 0.2624, 0.875, 0.2624, 0.125, 0.3333, 0.125, 0.3333, 0.0, 0.2679, 0.0, 0.2679, 0.0, 0.2589, 0.25, 0.3333, 0.25, 0.3333, 0.125, 0.2624, 0.125, 0.2587, 0.375, 0.3333, 0.375, 0.3333, 0.25, 0.2589, 0.25, 0.2607, 0.5, 0.3333, 0.5, 0.3333, 0.375, 0.2587, 0.375, 0.3333, 0.625, 0.4167, 0.625, 0.4167, 0.5, 0.3333, 0.5, 0.3333, 0.75, 0.4167, 0.75, 0.4167, 0.625, 0.3333, 0.625, 0.3333, 0.875, 0.4167, 0.875, 0.4167, 0.75, 0.3333, 0.75, 0.3333, 1.0, 0.4167, 1.0, 0.4167, 0.875, 0.3333, 0.875, 0.3333, 0.125, 0.4167, 0.125, 0.4167, 0.0, 0.3333, 0.0, 0.3333, 0.25, 0.4167, 0.25, 0.4167, 0.125, 0.3333, 0.125, 0.3333, 0.375, 0.4167, 0.375, 0.4167, 0.25, 0.3333, 0.25, 0.3333, 0.5, 0.4167, 0.5, 0.4167, 0.375, 0.3333, 0.375, 0.4167, 0.625, 0.5, 0.625, 0.5, 0.5, 0.4167, 0.5, 0.4167, 0.75, 0.5, 0.75, 0.5, 0.625, 0.4167, 0.625, 0.4167, 0.875, 0.5, 0.875, 0.5, 0.75, 0.4167, 0.75, 0.4167, 1.0, 0.5, 1.0, 0.5, 0.875, 0.4167, 0.875, 0.4167, 0.125, 0.5, 0.125, 0.5, 0.0, 0.4167, 0.0, 0.4167, 0.25, 0.5, 0.25, 0.5, 0.125, 0.4167, 0.125, 0.4167, 0.375, 0.5, 0.375, 0.5, 0.25, 0.4167, 0.25, 0.4167, 0.5, 0.5, 0.5, 0.5, 0.375, 0.4167, 0.375])
me_cylinder.update()
me_cube_001 = bpy.data.meshes.new('Cube.001')
me_cube_001.from_pydata([(-0.6258, -0.6258, -3.033), (-1.0, -1.0, 1.0), (-0.6258, 0.6258, -3.033), (-1.0, 1.0, 1.0), (0.6258, -0.6258, -3.033), (1.0, -1.0, 1.0), (0.6258, 0.6258, -3.033), (1.0, 1.0, 1.0), (9.079e-07, 0.762, -3.169), (-8.301e-07, 1.218, 1.218), (9.079e-07, -0.762, -3.169), (-8.301e-07, -1.218, 1.218), (-0.7367, 5.023e-07, -3.144), (-1.177, -3.378e-07, 1.177), (0.7367, 5.023e-07, -3.144), (1.177, -3.378e-07, 1.177), (-1.653e-06, -8.263e-07, 1.433), (3.931e-07, 1.965e-07, -3.304)], [], [(12, 13, 3, 2), (8, 9, 7, 6), (14, 15, 5, 4), (10, 11, 1, 0), (17, 14, 4, 10), (16, 13, 1, 11), (15, 16, 11, 5), (12, 17, 10, 0), (4, 5, 11, 10), (2, 3, 9, 8), (2, 8, 17, 12), (7, 9, 16, 15), (9, 3, 13, 16), (8, 6, 14, 17), (6, 7, 15, 14), (0, 1, 13, 12)])
_uv = me_cube_001.uv_layers.new(name='UVMap')
_uv.uv.foreach_set('vector', [0.375, 0.125, 0.625, 0.125, 0.625, 0.25, 0.375, 0.25, 0.375, 0.375, 0.625, 0.375, 0.625, 0.5, 0.375, 0.5, 0.375, 0.625, 0.625, 0.625, 0.625, 0.75, 0.375, 0.75, 0.375, 0.875, 0.625, 0.875, 0.625, 1.0, 0.375, 1.0, 0.25, 0.625, 0.375, 0.625, 0.375, 0.75, 0.25, 0.75, 0.75, 0.625, 0.875, 0.625, 0.875, 0.75, 0.75, 0.75, 0.625, 0.625, 0.75, 0.625, 0.75, 0.75, 0.625, 0.75, 0.125, 0.625, 0.25, 0.625, 0.25, 0.75, 0.125, 0.75, 0.375, 0.75, 0.625, 0.75, 0.625, 0.875, 0.375, 0.875, 0.375, 0.25, 0.625, 0.25, 0.625, 0.375, 0.375, 0.375, 0.125, 0.5, 0.25, 0.5, 0.25, 0.625, 0.125, 0.625, 0.625, 0.5, 0.75, 0.5, 0.75, 0.625, 0.625, 0.625, 0.75, 0.5, 0.875, 0.5, 0.875, 0.625, 0.75, 0.625, 0.25, 0.5, 0.375, 0.5, 0.375, 0.625, 0.25, 0.625, 0.375, 0.5, 0.625, 0.5, 0.625, 0.625, 0.375, 0.625, 0.375, 0.0, 0.625, 0.0, 0.625, 0.125, 0.375, 0.125])
me_cube_001.update()
me_cube_002 = bpy.data.meshes.new('Cube.002')
me_cube_002.from_pydata([(-0.6258, -0.6258, -3.033), (-1.0, -1.0, 1.0), (-0.6258, 0.6258, -3.033), (-1.0, 1.0, 1.0), (0.6258, -0.6258, -3.033), (1.0, -1.0, 1.0), (0.6258, 0.6258, -3.033), (1.0, 1.0, 1.0), (9.079e-07, 0.762, -3.169), (-8.301e-07, 1.218, 1.218), (9.079e-07, -0.762, -3.169), (-8.301e-07, -1.218, 1.218), (-0.7367, 5.023e-07, -3.144), (-1.177, -3.378e-07, 1.177), (0.7367, 5.023e-07, -3.144), (1.177, -3.378e-07, 1.177), (-1.653e-06, -8.263e-07, 1.433), (3.931e-07, 1.965e-07, -3.304)], [], [(12, 13, 3, 2), (8, 9, 7, 6), (14, 15, 5, 4), (10, 11, 1, 0), (17, 14, 4, 10), (16, 13, 1, 11), (15, 16, 11, 5), (12, 17, 10, 0), (4, 5, 11, 10), (2, 3, 9, 8), (2, 8, 17, 12), (7, 9, 16, 15), (9, 3, 13, 16), (8, 6, 14, 17), (6, 7, 15, 14), (0, 1, 13, 12)])
_uv = me_cube_002.uv_layers.new(name='UVMap')
_uv.uv.foreach_set('vector', [0.375, 0.125, 0.625, 0.125, 0.625, 0.25, 0.375, 0.25, 0.375, 0.375, 0.625, 0.375, 0.625, 0.5, 0.375, 0.5, 0.375, 0.625, 0.625, 0.625, 0.625, 0.75, 0.375, 0.75, 0.375, 0.875, 0.625, 0.875, 0.625, 1.0, 0.375, 1.0, 0.25, 0.625, 0.375, 0.625, 0.375, 0.75, 0.25, 0.75, 0.75, 0.625, 0.875, 0.625, 0.875, 0.75, 0.75, 0.75, 0.625, 0.625, 0.75, 0.625, 0.75, 0.75, 0.625, 0.75, 0.125, 0.625, 0.25, 0.625, 0.25, 0.75, 0.125, 0.75, 0.375, 0.75, 0.625, 0.75, 0.625, 0.875, 0.375, 0.875, 0.375, 0.25, 0.625, 0.25, 0.625, 0.375, 0.375, 0.375, 0.125, 0.5, 0.25, 0.5, 0.25, 0.625, 0.125, 0.625, 0.625, 0.5, 0.75, 0.5, 0.75, 0.625, 0.625, 0.625, 0.75, 0.5, 0.875, 0.5, 0.875, 0.625, 0.75, 0.625, 0.25, 0.5, 0.375, 0.5, 0.375, 0.625, 0.25, 0.625, 0.375, 0.5, 0.625, 0.5, 0.625, 0.625, 0.375, 0.625, 0.375, 0.0, 0.625, 0.0, 0.625, 0.125, 0.375, 0.125])
me_cube_002.update()
me_cube_003 = bpy.data.meshes.new('Cube.003')
me_cube_003.from_pydata([(-1.0, -1.0, -1.0), (-0.6021, -0.6021, 1.0), (-1.0, 1.0, -1.0), (-0.6021, 0.6021, 1.0), (1.0, -1.0, -1.0), (0.6021, -0.6021, 1.0), (1.0, 1.0, -1.0), (0.6021, 0.6021, 1.0), (3.414, -1.0, -1.0), (3.414, -1.0, -0.2484), (3.414, 1.0, -1.0), (3.414, 1.0, -0.2484), (-1.311, -1.146, 0.03029), (-1.311, 1.146, 0.03029), (0.9799, 1.146, 0.03029), (0.9799, -1.146, 0.03029), (3.745, 1.146, -0.6848), (3.745, -1.146, -0.6848)], [], [(12, 1, 3, 13), (13, 3, 7, 14), (15, 4, 8, 17), (15, 5, 1, 12), (2, 6, 4, 0), (7, 3, 1, 5), (4, 6, 10, 8), (7, 5, 9, 11), (14, 7, 11, 16), (16, 11, 9, 17), (10, 16, 17, 8), (6, 14, 16, 10), (4, 15, 12, 0), (5, 15, 17, 9), (2, 13, 14, 6), (0, 12, 13, 2)])
_uv = me_cube_003.uv_layers.new(name='UVMap')
_uv.uv.foreach_set('vector', [0.5, 0.0, 0.625, 0.0, 0.625, 0.25, 0.5, 0.25, 0.5, 0.25, 0.625, 0.25, 0.625, 0.5, 0.5, 0.5, 0.5, 0.75, 0.375, 0.75, 0.375, 0.75, 0.5, 0.75, 0.5, 0.75, 0.625, 0.75, 0.625, 1.0, 0.5, 1.0, 0.125, 0.5, 0.375, 0.5, 0.375, 0.75, 0.125, 0.75, 0.625, 0.5, 0.875, 0.5, 0.875, 0.75, 0.625, 0.75, 0.375, 0.75, 0.375, 0.5, 0.375, 0.5, 0.375, 0.75, 0.625, 0.5, 0.625, 0.75, 0.625, 0.75, 0.625, 0.5, 0.5, 0.5, 0.625, 0.5, 0.625, 0.5, 0.5, 0.5, 0.5, 0.5, 0.625, 0.5, 0.625, 0.75, 0.5, 0.75, 0.375, 0.5, 0.5, 0.5, 0.5, 0.75, 0.375, 0.75, 0.375, 0.5, 0.5, 0.5, 0.5, 0.5, 0.375, 0.5, 0.375, 0.75, 0.5, 0.75, 0.5, 1.0, 0.375, 1.0, 0.625, 0.75, 0.5, 0.75, 0.5, 0.75, 0.625, 0.75, 0.375, 0.25, 0.5, 0.25, 0.5, 0.5, 0.375, 0.5, 0.375, 0.0, 0.5, 0.0, 0.5, 0.25, 0.375, 0.25])
me_cube_003.update()

# ---- objects
ob_light = bpy.data.objects.new('Light', light_light)
ob_camera = bpy.data.objects.new('Camera', cam_camera)
ob_cylinder = bpy.data.objects.new('Cylinder', me_cylinder)
ob_cube = bpy.data.objects.new('Cube', me_cube_001)
ob_cube_001 = bpy.data.objects.new('Cube.001', me_cube_002)
ob_cube_002 = bpy.data.objects.new('Cube.002', me_cube_003)

# ---- transforms, parenting, visibility, modifiers, constraints
ob_light.location = (4.076, 1.005, 5.904)
ob_light.rotation_euler = (0.6503, 0.05522, 1.866)
ob_light.lock_rotations_4d = False
ob_light.empty_display_type = 'ARROWS'
ob_light.color = (0.0, 0.0, 0.0, 0.0)
ob_light.lineart.crease_threshold = 0.0
ob_camera.location = (7.359, -6.926, 4.958)
ob_camera.rotation_euler = (1.109, 0.0, 0.8149)
ob_camera.lock_rotations_4d = False
ob_camera.empty_display_type = 'ARROWS'
ob_camera.color = (0.0, 0.0, 0.0, 0.0)
ob_camera.display_type = 'WIRE'
ob_camera.lineart.crease_threshold = 0.0
ob_cylinder.location = (0.05465, 0.006951, 0.0908)
ob_cube.location = (-0.009158, 0.4174, -1.127)
ob_cube.scale = (0.1312, 0.1312, 0.1241)
ob_cube_001.location = (-0.009158, 0.4174, -1.726)
ob_cube_001.scale = (0.09105, 0.09105, 0.08616)
ob_cube_002.location = (-0.01116, 0.4166, -2.23)
ob_cube_002.scale = (0.1259, 0.1259, 0.1259)
_m = ob_cube_002.modifiers.new('Mirror', 'MIRROR')
_m.use_axis = (False, True, False)
_m.mirror_object = ob_cylinder

# ---- collection membership
col_collection.objects.link(ob_light)
col_collection.objects.link(ob_camera)
col_collection.objects.link(ob_cylinder)
col_collection.objects.link(ob_cube)
col_collection.objects.link(ob_cube_001)
col_collection.objects.link(ob_cube_002)

# ---- scene / render settings (as saved in the file)
scene.camera = ob_camera
scene.frame_start = 1; scene.frame_end = 250; scene.frame_set(1)
scene.render.engine = 'BLENDER_EEVEE_NEXT'
scene.cycles.sampling_pattern = 'TABULATED_SOBOL'
scene.eevee.ray_tracing_options.trace_max_roughness = 0.0
bpy.context.view_layer.update()
